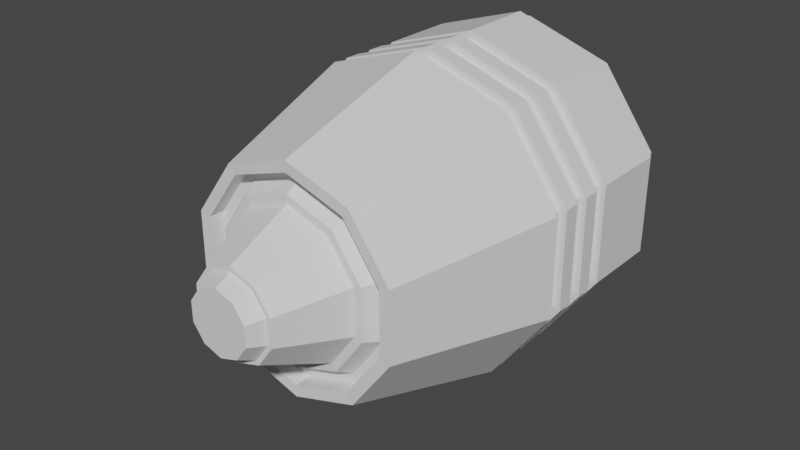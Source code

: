 # Source: engine01.blend  (saved by Blender 3.6.13; exported with 4.5.12 LTS)
import bpy
from mathutils import Matrix  # noqa: F401  (used for matrix-valued properties, if any)

bpy.ops.wm.read_factory_settings(use_empty=True)
scene = bpy.context.scene
scene.name = 'Scene'

# ---- collections
col_collection = bpy.data.collections.new('Collection'); scene.collection.children.link(col_collection)

# ---- materials (node trees are filled in below, after node groups)
mat_material_001 = bpy.data.materials.new('Material.001')
mat_material_001.use_transparent_shadow = False
mat_material_002 = bpy.data.materials.new('Material.002')
mat_material_002.use_transparent_shadow = False
mat_material_003 = bpy.data.materials.new('Material.003')
mat_material_003.use_transparent_shadow = False
mat_material_004 = bpy.data.materials.new('Material.004')
mat_material_004.use_transparent_shadow = False

# ---- material node trees
mat_material_001.use_nodes = True; mat_material_001.node_tree.nodes.clear()
_N = mat_material_001.node_tree.nodes; _L = mat_material_001.node_tree.links
n0 = _N.new('ShaderNodeBsdfPrincipled'); n0.name = 'Principled BSDF'; n0.location = (10, 300)
n0.distribution = 'GGX'
n0.subsurface_method = 'RANDOM_WALK_SKIN'
n0.inputs[3].default_value = 1.45
n0.inputs[27].default_value = (0.0, 0.0, 0.0, 1.0)
n0.inputs[28].default_value = 1.0
n1 = _N.new('ShaderNodeOutputMaterial'); n1.name = 'Material Output'; n1.location = (300, 300)
_L.new(n0.outputs[0], n1.inputs[0])
n1.is_active_output = True
mat_material_002.use_nodes = True; mat_material_002.node_tree.nodes.clear()
_N = mat_material_002.node_tree.nodes; _L = mat_material_002.node_tree.links
n0 = _N.new('ShaderNodeBsdfPrincipled'); n0.name = 'Principled BSDF'; n0.location = (10, 300)
n0.distribution = 'GGX'
n0.subsurface_method = 'RANDOM_WALK_SKIN'
n0.inputs[3].default_value = 1.45
n0.inputs[27].default_value = (0.0, 0.0, 0.0, 1.0)
n0.inputs[28].default_value = 1.0
n1 = _N.new('ShaderNodeOutputMaterial'); n1.name = 'Material Output'; n1.location = (300, 300)
_L.new(n0.outputs[0], n1.inputs[0])
n1.is_active_output = True
mat_material_003.use_nodes = True; mat_material_003.node_tree.nodes.clear()
_N = mat_material_003.node_tree.nodes; _L = mat_material_003.node_tree.links
n0 = _N.new('ShaderNodeBsdfPrincipled'); n0.name = 'Principled BSDF'; n0.location = (10, 300)
n0.distribution = 'GGX'
n0.subsurface_method = 'RANDOM_WALK_SKIN'
n0.inputs[3].default_value = 1.45
n0.inputs[27].default_value = (0.0, 0.0, 0.0, 1.0)
n0.inputs[28].default_value = 1.0
n1 = _N.new('ShaderNodeOutputMaterial'); n1.name = 'Material Output'; n1.location = (300, 300)
_L.new(n0.outputs[0], n1.inputs[0])
n1.is_active_output = True
mat_material_004.use_nodes = True; mat_material_004.node_tree.nodes.clear()
_N = mat_material_004.node_tree.nodes; _L = mat_material_004.node_tree.links
n0 = _N.new('ShaderNodeBsdfPrincipled'); n0.name = 'Principled BSDF'; n0.location = (10, 300)
n0.distribution = 'GGX'
n0.subsurface_method = 'RANDOM_WALK_SKIN'
n0.inputs[3].default_value = 1.45
n0.inputs[27].default_value = (0.0, 0.0, 0.0, 1.0)
n0.inputs[28].default_value = 1.0
n1 = _N.new('ShaderNodeOutputMaterial'); n1.name = 'Material Output'; n1.location = (300, 300)
_L.new(n0.outputs[0], n1.inputs[0])
n1.is_active_output = True

# ---- world
world_world = bpy.data.worlds.new('World'); scene.world = world_world
world_world.use_nodes = True; world_world.node_tree.nodes.clear()
_N = world_world.node_tree.nodes; _L = world_world.node_tree.links
n0 = _N.new('ShaderNodeOutputWorld'); n0.name = 'World Output'; n0.location = (300, 300)
n1 = _N.new('ShaderNodeBackground'); n1.name = 'Background'; n1.location = (10, 300)
n1.inputs[0].default_value = (0.05088, 0.05088, 0.05088, 1.0)
_L.new(n1.outputs[0], n0.inputs[0])
n0.is_active_output = True
world_world.color = (0.05088, 0.05088, 0.05088)
world_world.use_sun_shadow = False
world_world.sun_shadow_jitter_overblur = 0.0

# ---- meshes
me_icosphere_001 = bpy.data.meshes.new('Icosphere.001')
me_icosphere_001.from_pydata([(0.6657, -1.5, -0.2163), (0.6657, -1.5, 0.2163), (3.576e-09, -1.5, -0.7), (0.4114, -1.5, -0.5663), (-0.6657, -1.5, -0.2163), (-0.4114, -1.5, -0.5663), (-0.4114, -1.5, 0.5663), (-0.6657, -1.5, 0.2163), (0.4114, -1.5, 0.5663), (3.576e-09, -1.5, 0.7), (0.9511, -0.5, -0.309), (0.9511, -0.5, 0.309), (8.882e-16, -0.5, -1.0), (0.5878, -0.5, -0.809), (-0.9511, -0.5, -0.309), (-0.5878, -0.5, -0.809), (-0.5878, -0.5, 0.809), (-0.9511, -0.5, 0.309), (0.5878, -0.5, 0.809), (8.882e-16, -0.5, 1.0), (0.9035, -0.5, -0.2936), (0.9035, -0.5, 0.2936), (5.96e-10, -0.5, -0.95), (0.5584, -0.5, -0.7686), (-0.9035, -0.5, -0.2936), (-0.5584, -0.5, -0.7686), (-0.5584, -0.5, 0.7686), (-0.9035, -0.5, 0.2936), (0.5584, -0.5, 0.7686), (5.96e-10, -0.5, 0.95), (0.9035, -0.4, -0.2936), (0.9035, -0.4, 0.2936), (5.96e-10, -0.4, -0.95), (0.5584, -0.4, -0.7686), (-0.9035, -0.4, -0.2936), (-0.5584, -0.4, -0.7686), (-0.5584, -0.4, 0.7686), (-0.9035, -0.4, 0.2936), (0.5584, -0.4, 0.7686), (5.96e-10, -0.4, 0.95), (0.9487, -0.4, -0.3082), (0.9487, -0.4, 0.3082), (3.248e-10, -0.4, -0.9975), (0.5863, -0.4, -0.807), (-0.9487, -0.4, -0.3082), (-0.5863, -0.4, -0.807), (-0.5863, -0.4, 0.807), (-0.9487, -0.4, 0.3082), (0.5863, -0.4, 0.807), (3.248e-10, -0.4, 0.9975), (0.9487, -0.3, -0.3082), (0.9487, -0.3, 0.3082), (3.248e-10, -0.3, -0.9975), (0.5863, -0.3, -0.807), (-0.9487, -0.3, -0.3082), (-0.5863, -0.3, -0.807), (-0.5863, -0.3, 0.807), (-0.9487, -0.3, 0.3082), (0.5863, -0.3, 0.807), (3.248e-10, -0.3, 0.9975), (0.9012, -0.3, -0.2928), (0.9012, -0.3, 0.2928), (6.083e-10, -0.3, -0.9476), (0.557, -0.3, -0.7666), (-0.9012, -0.3, -0.2928), (-0.557, -0.3, -0.7666), (-0.557, -0.3, 0.7666), (-0.9012, -0.3, 0.2928), (0.557, -0.3, 0.7666), (6.083e-10, -0.3, 0.9476), (0.9012, -0.2, -0.2928), (0.9012, -0.2, 0.2928), (6.083e-10, -0.2, -0.9476), (0.557, -0.2, -0.7666), (-0.9012, -0.2, -0.2928), (-0.557, -0.2, -0.7666), (-0.557, -0.2, 0.7666), (-0.9012, -0.2, 0.2928), (0.557, -0.2, 0.7666), (6.083e-10, -0.2, 0.9476), (0.9463, -0.2, -0.3075), (0.9463, -0.2, 0.3075), (6.356e-10, -0.2, -0.995), (0.5849, -0.2, -0.805), (-0.9463, -0.2, -0.3075), (-0.5849, -0.2, -0.805), (-0.5849, -0.2, 0.805), (-0.9463, -0.2, 0.3075), (0.5849, -0.2, 0.805), (6.356e-10, -0.2, 0.995), (0.9463, -0.1, -0.3075), (0.9463, -0.1, 0.3075), (6.356e-10, -0.1, -0.995), (0.5849, -0.1, -0.805), (-0.9463, -0.1, -0.3075), (-0.5849, -0.1, -0.805), (-0.5849, -0.1, 0.805), (-0.9463, -0.1, 0.3075), (0.5849, -0.1, 0.805), (6.356e-10, -0.1, 0.995), (0.899, -0.1, -0.2921), (0.899, -0.1, 0.2921), (1.203e-09, -0.1, -0.9453), (0.5556, -0.1, -0.7647), (-0.899, -0.1, -0.2921), (-0.5556, -0.1, -0.7647), (-0.5556, -0.1, 0.7647), (-0.899, -0.1, 0.2921), (0.5556, -0.1, 0.7647), (1.203e-09, -0.1, 0.9453), (0.899, 2.384e-07, -0.2921), (0.899, 2.384e-07, 0.2921), (1.203e-09, 2.384e-07, -0.9453), (0.5556, 2.384e-07, -0.7647), (-0.899, 2.384e-07, -0.2921), (-0.5556, 2.384e-07, -0.7647), (-0.5556, 2.384e-07, 0.7647), (-0.899, 2.384e-07, 0.2921), (0.5556, 2.384e-07, 0.7647), (1.203e-09, 2.384e-07, 0.9453), (0.9439, 2.384e-07, -0.3067), (0.9439, 2.384e-07, 0.3067), (9.592e-10, 2.384e-07, -0.9925), (0.5834, 2.384e-07, -0.803), (-0.9439, 2.384e-07, -0.3067), (-0.5834, 2.384e-07, -0.803), (-0.5834, 2.384e-07, 0.803), (-0.9439, 2.384e-07, 0.3067), (0.5834, 2.384e-07, 0.803), (9.592e-10, 2.384e-07, 0.9925), (0.9439, 0.5, -0.3067), (0.9439, 0.5, 0.3067), (9.592e-10, 0.5, -0.9925), (0.5834, 0.5, -0.803), (-0.9439, 0.5, -0.3067), (-0.5834, 0.5, -0.803), (-0.5834, 0.5, 0.803), (-0.9439, 0.5, 0.3067), (0.5834, 0.5, 0.803), (9.592e-10, 0.5, 0.9925), (0.8967, 0.5, -0.2914), (0.8967, 0.5, 0.2914), (1.214e-09, 0.5, -0.9429), (0.5542, 0.5, -0.7628), (-0.8967, 0.5, -0.2914), (-0.5542, 0.5, -0.7628), (-0.5542, 0.5, 0.7628), (-0.8967, 0.5, 0.2914), (0.5542, 0.5, 0.7628), (1.214e-09, 0.5, 0.9429), (0.8967, 0.6, -0.2914), (0.8967, 0.6, 0.2914), (1.214e-09, 0.6, -0.9429), (0.5542, 0.6, -0.7628), (-0.8967, 0.6, -0.2914), (-0.5542, 0.6, -0.7628), (-0.5542, 0.6, 0.7628), (-0.8967, 0.6, 0.2914), (0.5542, 0.6, 0.7628), (1.214e-09, 0.6, 0.9429), (0.8071, 0.7, -0.2622), (0.8071, 0.7, 0.2622), (-8.732e-11, 0.7, -0.8486), (0.4988, 0.7, -0.6865), (-0.8071, 0.7, -0.2622), (-0.4988, 0.7, -0.6865), (-0.4988, 0.7, 0.6865), (-0.8071, 0.7, 0.2622), (0.4988, 0.7, 0.6865), (-8.732e-11, 0.7, 0.8486), (0.728, 0.6974, -0.236), (0.728, 0.6974, 0.236), (0.001614, 0.6974, -0.7637), (0.4505, 0.6974, -0.6178), (-0.7247, 0.6974, -0.236), (-0.4473, 0.6974, -0.6178), (-0.4473, 0.6974, 0.6179), (-0.7247, 0.6974, 0.236), (0.4505, 0.6974, 0.6179), (0.001614, 0.6974, 0.7638), (0.6553, 0.5974, -0.2124), (0.6553, 0.5974, 0.2124), (0.001614, 0.5974, -0.6873), (0.4056, 0.5974, -0.5561), (-0.6521, 0.5974, -0.2124), (-0.4024, 0.5974, -0.5561), (-0.4024, 0.5974, 0.5561), (-0.6521, 0.5974, 0.2124), (0.4056, 0.5974, 0.5561), (0.001614, 0.5974, 0.6874), (0.59, 0.5974, -0.1911), (0.59, 0.5974, 0.1912), (0.001614, 0.5974, -0.6186), (0.3652, 0.5974, -0.5004), (-0.5867, 0.5974, -0.1911), (-0.362, 0.5974, -0.5004), (-0.362, 0.5974, 0.5005), (-0.5867, 0.5974, 0.1912), (0.3652, 0.5974, 0.5005), (0.001614, 0.5974, 0.6187), (0.5954, -1.495, -0.1946), (0.5954, -1.495, 0.1947), (-0.003748, -1.495, -0.6299), (0.3666, -1.495, -0.5096), (-0.6029, -1.495, -0.1946), (-0.3741, -1.495, -0.5096), (-0.3741, -1.495, 0.5098), (-0.6029, -1.495, 0.1947), (0.3666, -1.495, 0.5098), (-0.003748, -1.495, 0.6301), (0.5954, -1.395, -0.1946), (0.5954, -1.395, 0.1947), (-0.003748, -1.395, -0.6299), (0.3666, -1.395, -0.5096), (-0.6029, -1.395, -0.1946), (-0.3741, -1.395, -0.5096), (-0.3741, -1.395, 0.5098), (-0.6029, -1.395, 0.1947), (0.3666, -1.395, 0.5098), (-0.003748, -1.395, 0.6301), (0.5355, -1.395, -0.1751), (0.5355, -1.395, 0.1753), (-0.003748, -1.395, -0.5669), (0.3295, -1.395, -0.4586), (-0.543, -1.395, -0.1751), (-0.337, -1.395, -0.4586), (-0.337, -1.395, 0.4588), (-0.543, -1.395, 0.1753), (0.3295, -1.395, 0.4588), (-0.003748, -1.395, 0.5671), (0.4816, -1.495, -0.1576), (0.4816, -1.495, 0.1578), (-0.003748, -1.495, -0.5102), (0.2962, -1.495, -0.4128), (-0.4891, -1.495, -0.1576), (-0.3037, -1.495, -0.4128), (-0.3037, -1.495, 0.4129), (-0.4891, -1.495, 0.1578), (0.2962, -1.495, 0.4129), (-0.003748, -1.495, 0.5104), (0.433, -1.495, -0.1419), (0.433, -1.495, 0.142), (-0.003748, -1.495, -0.4592), (0.2662, -1.495, -0.3715), (-0.4405, -1.495, -0.1419), (-0.2737, -1.495, -0.3715), (-0.2737, -1.495, 0.3716), (-0.4405, -1.495, 0.142), (0.2662, -1.495, 0.3716), (-0.003748, -1.495, 0.4593), (0.2583, -1.895, -0.08508), (0.2583, -1.895, 0.08522), (-0.003748, -1.895, -0.2755), (0.1582, -1.895, -0.2229), (-0.2658, -1.895, -0.08508), (-0.1657, -1.895, -0.2229), (-0.1657, -1.895, 0.223), (-0.2658, -1.895, 0.08522), (0.1582, -1.895, 0.223), (-0.003748, -1.895, 0.2756), (0.2305, -1.893, -0.07839), (0.2305, -1.893, 0.07488), (-0.005363, -1.893, -0.2498), (0.1404, -1.893, -0.2024), (-0.2412, -1.893, -0.07839), (-0.1511, -1.893, -0.2024), (-0.1511, -1.893, 0.1989), (-0.2412, -1.893, 0.07488), (0.1404, -1.893, 0.1989), (-0.005363, -1.893, 0.2463), (0.1833, -1.993, -0.06307), (0.1833, -1.993, 0.05955), (-0.005363, -1.993, -0.2002), (0.1113, -1.993, -0.1623), (-0.1941, -1.993, -0.06307), (-0.122, -1.993, -0.1623), (-0.122, -1.993, 0.1588), (-0.1941, -1.993, 0.05955), (0.1113, -1.993, 0.1588), (-0.005363, -1.993, 0.1966), (0.5311, 0.6474, -0.172), (0.5311, 0.6474, 0.1721), (0.001614, 0.6474, -0.5567), (0.3289, 0.6474, -0.4504), (-0.5279, 0.6474, -0.172), (-0.3256, 0.6474, -0.4504), (-0.3256, 0.6474, 0.4505), (-0.5279, 0.6474, 0.1721), (0.3289, 0.6474, 0.4505), (0.001614, 0.6474, 0.5568), (0.4252, 0.6474, -0.1376), (0.4252, 0.6474, 0.1377), (0.001614, 0.6474, -0.4454), (0.2634, 0.6474, -0.3603), (-0.422, 0.6474, -0.1376), (-0.2602, 0.6474, -0.3603), (-0.2602, 0.6474, 0.3604), (-0.422, 0.6474, 0.1377), (0.2634, 0.6474, 0.3604), (0.001614, 0.6474, 0.4455), (0.3405, 0.7474, -0.1101), (0.3405, 0.7474, 0.1101), (0.001614, 0.7474, -0.3563), (0.2111, 0.7474, -0.2882), (-0.3373, 0.7474, -0.1101), (-0.2078, 0.7474, -0.2882), (-0.2078, 0.7474, 0.2883), (-0.3373, 0.7474, 0.1101), (0.2111, 0.7474, 0.2883), (0.001614, 0.7474, 0.3564)], [], [(0, 10, 11, 1), (6, 16, 17, 7), (5, 15, 12, 2), (1, 11, 18, 8), (4, 14, 15, 5), (3, 13, 10, 0), (9, 19, 16, 6), (2, 12, 13, 3), (8, 18, 19, 9), (7, 17, 14, 4), (18, 28, 29, 19), (17, 27, 24, 14), (10, 20, 21, 11), (16, 26, 27, 17), (15, 25, 22, 12), (11, 21, 28, 18), (14, 24, 25, 15), (13, 23, 20, 10), (19, 29, 26, 16), (12, 22, 23, 13), (27, 37, 34, 24), (20, 30, 31, 21), (26, 36, 37, 27), (25, 35, 32, 22), (21, 31, 38, 28), (24, 34, 35, 25), (23, 33, 30, 20), (29, 39, 36, 26), (22, 32, 33, 23), (28, 38, 39, 29), (36, 46, 47, 37), (35, 45, 42, 32), (31, 41, 48, 38), (34, 44, 45, 35), (33, 43, 40, 30), (39, 49, 46, 36), (32, 42, 43, 33), (38, 48, 49, 39), (37, 47, 44, 34), (30, 40, 41, 31), (45, 55, 52, 42), (41, 51, 58, 48), (44, 54, 55, 45), (43, 53, 50, 40), (49, 59, 56, 46), (42, 52, 53, 43), (48, 58, 59, 49), (47, 57, 54, 44), (40, 50, 51, 41), (46, 56, 57, 47), (59, 69, 66, 56), (52, 62, 63, 53), (58, 68, 69, 59), (57, 67, 64, 54), (50, 60, 61, 51), (56, 66, 67, 57), (55, 65, 62, 52), (51, 61, 68, 58), (54, 64, 65, 55), (53, 63, 60, 50), (62, 72, 73, 63), (68, 78, 79, 69), (67, 77, 74, 64), (60, 70, 71, 61), (66, 76, 77, 67), (65, 75, 72, 62), (61, 71, 78, 68), (64, 74, 75, 65), (63, 73, 70, 60), (69, 79, 76, 66), (78, 88, 89, 79), (77, 87, 84, 74), (70, 80, 81, 71), (76, 86, 87, 77), (75, 85, 82, 72), (71, 81, 88, 78), (74, 84, 85, 75), (73, 83, 80, 70), (79, 89, 86, 76), (72, 82, 83, 73), (87, 97, 94, 84), (80, 90, 91, 81), (86, 96, 97, 87), (85, 95, 92, 82), (81, 91, 98, 88), (84, 94, 95, 85), (83, 93, 90, 80), (89, 99, 96, 86), (82, 92, 93, 83), (88, 98, 99, 89), (99, 109, 106, 96), (92, 102, 103, 93), (98, 108, 109, 99), (97, 107, 104, 94), (90, 100, 101, 91), (96, 106, 107, 97), (95, 105, 102, 92), (91, 101, 108, 98), (94, 104, 105, 95), (93, 103, 100, 90), (108, 118, 119, 109), (107, 117, 114, 104), (100, 110, 111, 101), (106, 116, 117, 107), (105, 115, 112, 102), (101, 111, 118, 108), (104, 114, 115, 105), (103, 113, 110, 100), (109, 119, 116, 106), (102, 112, 113, 103), (117, 127, 124, 114), (110, 120, 121, 111), (116, 126, 127, 117), (115, 125, 122, 112), (111, 121, 128, 118), (114, 124, 125, 115), (113, 123, 120, 110), (119, 129, 126, 116), (112, 122, 123, 113), (118, 128, 129, 119), (120, 130, 131, 121), (126, 136, 137, 127), (125, 135, 132, 122), (121, 131, 138, 128), (124, 134, 135, 125), (123, 133, 130, 120), (129, 139, 136, 126), (122, 132, 133, 123), (128, 138, 139, 129), (127, 137, 134, 124), (136, 146, 147, 137), (135, 145, 142, 132), (131, 141, 148, 138), (134, 144, 145, 135), (133, 143, 140, 130), (139, 149, 146, 136), (132, 142, 143, 133), (138, 148, 149, 139), (137, 147, 144, 134), (130, 140, 141, 131), (145, 155, 152, 142), (141, 151, 158, 148), (144, 154, 155, 145), (143, 153, 150, 140), (149, 159, 156, 146), (142, 152, 153, 143), (148, 158, 159, 149), (147, 157, 154, 144), (140, 150, 151, 141), (146, 156, 157, 147), (151, 161, 168, 158), (154, 164, 165, 155), (153, 163, 160, 150), (159, 169, 166, 156), (152, 162, 163, 153), (158, 168, 169, 159), (157, 167, 164, 154), (150, 160, 161, 151), (156, 166, 167, 157), (155, 165, 162, 152), (166, 176, 177, 167), (165, 175, 172, 162), (161, 171, 178, 168), (164, 174, 175, 165), (163, 173, 170, 160), (169, 179, 176, 166), (162, 172, 173, 163), (168, 178, 179, 169), (167, 177, 174, 164), (160, 170, 171, 161), (175, 185, 182, 172), (171, 181, 188, 178), (174, 184, 185, 175), (173, 183, 180, 170), (179, 189, 186, 176), (172, 182, 183, 173), (178, 188, 189, 179), (177, 187, 184, 174), (170, 180, 181, 171), (176, 186, 187, 177), (181, 191, 198, 188), (184, 194, 195, 185), (183, 193, 190, 180), (189, 199, 196, 186), (182, 192, 193, 183), (188, 198, 199, 189), (187, 197, 194, 184), (180, 190, 191, 181), (186, 196, 197, 187), (185, 195, 192, 182), (1, 201, 200, 0), (7, 207, 206, 6), (2, 202, 205, 5), (8, 208, 201, 1), (5, 205, 204, 4), (0, 200, 203, 3), (6, 206, 209, 9), (3, 203, 202, 2), (9, 209, 208, 8), (4, 204, 207, 7), (208, 218, 211, 201), (205, 215, 214, 204), (200, 210, 213, 203), (206, 216, 219, 209), (203, 213, 212, 202), (209, 219, 218, 208), (204, 214, 217, 207), (201, 211, 210, 200), (207, 217, 216, 206), (202, 212, 215, 205), (215, 225, 224, 214), (210, 220, 223, 213), (216, 226, 229, 219), (213, 223, 222, 212), (219, 229, 228, 218), (214, 224, 227, 217), (211, 221, 220, 210), (217, 227, 226, 216), (212, 222, 225, 215), (218, 228, 221, 211), (220, 230, 233, 223), (226, 236, 239, 229), (223, 233, 232, 222), (229, 239, 238, 228), (224, 234, 237, 227), (221, 231, 230, 220), (227, 237, 236, 226), (222, 232, 235, 225), (228, 238, 231, 221), (225, 235, 234, 224), (236, 246, 249, 239), (233, 243, 242, 232), (239, 249, 248, 238), (234, 244, 247, 237), (231, 241, 240, 230), (237, 247, 246, 236), (232, 242, 245, 235), (238, 248, 241, 231), (235, 245, 244, 234), (230, 240, 243, 233), (249, 259, 258, 248), (244, 254, 257, 247), (241, 251, 250, 240), (247, 257, 256, 246), (242, 252, 255, 245), (248, 258, 251, 241), (245, 255, 254, 244), (240, 250, 253, 243), (246, 256, 259, 249), (243, 253, 252, 242), (254, 264, 267, 257), (251, 261, 260, 250), (257, 267, 266, 256), (252, 262, 265, 255), (258, 268, 261, 251), (255, 265, 264, 254), (250, 260, 263, 253), (256, 266, 269, 259), (253, 263, 262, 252), (259, 269, 268, 258), (261, 271, 270, 260), (267, 277, 276, 266), (262, 272, 275, 265), (268, 278, 271, 261), (265, 275, 274, 264), (260, 270, 273, 263), (266, 276, 279, 269), (263, 273, 272, 262), (269, 279, 278, 268), (264, 274, 277, 267), (271, 278, 279, 276, 277, 274, 275, 272, 273, 270), (191, 281, 288, 198), (194, 284, 285, 195), (193, 283, 280, 190), (199, 289, 286, 196), (192, 282, 283, 193), (198, 288, 289, 199), (197, 287, 284, 194), (190, 280, 281, 191), (196, 286, 287, 197), (195, 285, 282, 192), (281, 291, 298, 288), (284, 294, 295, 285), (283, 293, 290, 280), (289, 299, 296, 286), (282, 292, 293, 283), (288, 298, 299, 289), (287, 297, 294, 284), (280, 290, 291, 281), (286, 296, 297, 287), (285, 295, 292, 282), (293, 303, 300, 290), (299, 309, 306, 296), (292, 302, 303, 293), (298, 308, 309, 299), (297, 307, 304, 294), (290, 300, 301, 291), (296, 306, 307, 297), (295, 305, 302, 292), (291, 301, 308, 298), (294, 304, 305, 295), (301, 300, 303, 302, 305, 304, 307, 306, 309, 308)])
me_icosphere_001.polygons.foreach_set('material_index', [0, 0, 0, 0, 0, 0, 0, 0, 0, 0, 0, 0, 0, 0, 0, 0, 0, 0, 0, 0, 2, 2, 2, 2, 2, 2, 2, 2, 2, 2, 0, 0, 0, 0, 0, 0, 0, 0, 0, 0, 0, 0, 0, 0, 0, 0, 0, 0, 0, 0, 0, 0, 0, 0, 0, 0, 0, 0, 0, 0, 2, 2, 2, 2, 2, 2, 2, 2, 2, 2, 0, 0, 0, 0, 0, 0, 0, 0, 0, 0, 0, 0, 0, 0, 0, 0, 0, 0, 0, 0, 0, 0, 0, 0, 0, 0, 0, 0, 0, 0, 2, 2, 2, 2, 2, 2, 2, 2, 2, 2, 0, 0, 0, 0, 0, 0, 0, 0, 0, 0, 0, 0, 0, 0, 0, 0, 0, 0, 0, 0, 0, 0, 0, 0, 0, 0, 0, 0, 0, 0, 0, 0, 0, 0, 0, 0, 0, 0, 0, 0, 0, 0, 0, 0, 0, 0, 0, 0, 0, 0, 0, 0, 0, 0, 0, 0, 0, 0, 0, 0, 0, 0, 0, 0, 0, 0, 0, 0, 0, 0, 3, 3, 3, 3, 3, 3, 3, 3, 3, 3, 0, 0, 0, 0, 0, 0, 0, 0, 0, 0, 0, 0, 0, 0, 0, 0, 0, 0, 0, 0, 1, 1, 1, 1, 1, 1, 1, 1, 1, 1, 0, 0, 0, 0, 0, 0, 0, 0, 0, 0, 1, 1, 1, 1, 1, 1, 1, 1, 1, 1, 0, 0, 0, 0, 0, 0, 0, 0, 0, 0, 1, 1, 1, 1, 1, 1, 1, 1, 1, 1, 0, 0, 0, 0, 0, 0, 0, 0, 0, 0, 1, 0, 0, 0, 0, 0, 0, 0, 0, 0, 0, 0, 0, 0, 0, 0, 0, 0, 0, 0, 0, 0, 0, 0, 0, 0, 0, 0, 0, 0, 0, 3])
_uv = me_icosphere_001.uv_layers.new(name='UVMap')
_uv.uv.foreach_set('vector', [0.5138, 0.876, 0.6527, 0.8696, 0.6491, 0.802, 0.5113, 0.8287, 0.7942, 0.8205, 0.6564, 0.802, 0.6527, 0.8851, 0.7916, 0.8787, 0.1385, 0.6167, -1.508e-08, 0.6042, 9.977e-09, 0.6874, 0.1385, 0.6749, 0.7653, 0.4529, 0.9019, 0.4855, 0.9084, 0.4182, 0.7699, 0.4058, 0.1431, 0.5696, 0.006546, 0.5369, -1.508e-08, 0.6042, 0.1385, 0.6167, 0.5113, 0.9342, 0.6491, 0.9526, 0.6527, 0.8696, 0.5138, 0.876, 0.7699, 0.3476, 0.9084, 0.3351, 0.9019, 0.2678, 0.7653, 0.3005, 0.1385, 0.6749, 9.977e-09, 0.6874, 0.006546, 0.7547, 0.1431, 0.722, 0.7699, 0.4058, 0.9084, 0.4182, 0.9084, 0.3351, 0.7699, 0.3476, 0.7916, 0.8787, 0.6527, 0.8851, 0.6564, 0.9526, 0.7942, 0.9259, 8.143e-09, 0.09299, 0.006399, 0.09506, 0.05284, 0.03114, 0.04889, 0.0257, 0.2071, 0.0257, 0.2031, 0.03114, 0.2496, 0.09506, 0.256, 0.09299, 0.04888, 0.2434, 0.05284, 0.238, 0.006399, 0.1741, -1.689e-09, 0.1762, 0.128, -8.968e-09, 0.128, 0.006728, 0.2031, 0.03114, 0.2071, 0.0257, 0.256, 0.1762, 0.2496, 0.1741, 0.2031, 0.238, 0.2071, 0.2434, -1.689e-09, 0.1762, 0.006399, 0.1741, 0.006399, 0.09506, 8.143e-09, 0.09299, 0.256, 0.09299, 0.2496, 0.09506, 0.2496, 0.1741, 0.256, 0.1762, 0.128, 0.2691, 0.128, 0.2624, 0.05284, 0.238, 0.04888, 0.2434, 0.04889, 0.0257, 0.05284, 0.03114, 0.128, 0.006728, 0.128, -8.968e-09, 0.2071, 0.2434, 0.2031, 0.238, 0.128, 0.2624, 0.128, 0.2691, 0.81, 0.7158, 0.7967, 0.7153, 0.8001, 0.7794, 0.8134, 0.78, 0.8169, 0.7005, 0.8302, 0.701, 0.8268, 0.6369, 0.8134, 0.6363, 0.8134, 0.6369, 0.8001, 0.6363, 0.7967, 0.7153, 0.81, 0.7158, 0.9121, 0.06392, 0.8987, 0.06392, 0.8987, 0.1429, 0.9121, 0.1429, 0.2361, 0.7438, 0.2495, 0.7438, 0.2557, 0.6799, 0.2423, 0.6799, 0.9183, 3.884e-08, 0.9049, 3.736e-08, 0.8987, 0.06392, 0.9121, 0.06392, 0.8134, 0.7794, 0.8268, 0.78, 0.8302, 0.701, 0.8169, 0.7005, 0.2423, 0.6009, 0.2557, 0.6009, 0.2495, 0.5369, 0.2361, 0.5369, 0.9121, 0.1429, 0.8987, 0.1429, 0.9049, 0.2069, 0.9183, 0.2069, 0.2423, 0.6799, 0.2557, 0.6799, 0.2557, 0.6009, 0.2423, 0.6009, 0.3836, 0.2749, 0.3836, 0.2685, 0.3047, 0.2941, 0.3085, 0.2993, 0.262, 0.4422, 0.256, 0.4442, 0.3047, 0.5113, 0.3085, 0.5061, 0.5052, 0.4422, 0.5113, 0.4442, 0.5113, 0.3612, 0.5052, 0.3632, 0.262, 0.3632, 0.256, 0.3612, 0.256, 0.4442, 0.262, 0.4422, 0.3836, 0.5305, 0.3836, 0.5369, 0.4625, 0.5113, 0.4588, 0.5061, 0.4588, 0.2993, 0.4625, 0.2941, 0.3836, 0.2685, 0.3836, 0.2749, 0.3085, 0.5061, 0.3047, 0.5113, 0.3836, 0.5369, 0.3836, 0.5305, 0.5052, 0.3632, 0.5113, 0.3612, 0.4625, 0.2941, 0.4588, 0.2993, 0.3085, 0.2993, 0.3047, 0.2941, 0.256, 0.3612, 0.262, 0.3632, 0.4588, 0.5061, 0.4625, 0.5113, 0.5113, 0.4442, 0.5052, 0.4422, 0.2296, 0.6041, 0.2163, 0.6041, 0.2163, 0.687, 0.2296, 0.687, 0.8392, 0.2172, 0.8525, 0.2172, 0.859, 0.1501, 0.8457, 0.1501, 0.2361, 0.5369, 0.2228, 0.5369, 0.2163, 0.6041, 0.2296, 0.6041, 0.8134, 0.6358, 0.8268, 0.6363, 0.8304, 0.5535, 0.817, 0.5529, 0.8457, 0.06712, 0.859, 0.06712, 0.8525, -1.894e-08, 0.8392, -1.827e-08, 0.2296, 0.687, 0.2163, 0.687, 0.2228, 0.7541, 0.2361, 0.7541, 0.8457, 0.1501, 0.859, 0.1501, 0.859, 0.06712, 0.8457, 0.06712, 0.8098, 0.569, 0.7965, 0.5684, 0.8001, 0.6358, 0.8134, 0.6363, 0.817, 0.5529, 0.8304, 0.5535, 0.8268, 0.4861, 0.8134, 0.4855, 0.8134, 0.4861, 0.8001, 0.4855, 0.7965, 0.5684, 0.8098, 0.569, 0.4625, 0.02564, 0.4586, 0.03107, 0.5049, 0.09483, 0.5113, 0.09275, 0.3047, 0.2428, 0.3087, 0.2374, 0.2624, 0.1736, 0.256, 0.1757, 0.3836, 1.352e-08, 0.3836, 0.006712, 0.4586, 0.03107, 0.4625, 0.02564, 0.5113, 0.1757, 0.5049, 0.1736, 0.4586, 0.2374, 0.4625, 0.2428, 0.256, 0.09275, 0.2624, 0.09483, 0.3087, 0.03107, 0.3047, 0.02564, 0.5113, 0.09275, 0.5049, 0.09483, 0.5049, 0.1736, 0.5113, 0.1757, 0.3836, 0.2685, 0.3836, 0.2618, 0.3087, 0.2374, 0.3047, 0.2428, 0.3047, 0.02564, 0.3087, 0.03107, 0.3836, 0.006712, 0.3836, 1.352e-08, 0.4625, 0.2428, 0.4586, 0.2374, 0.3836, 0.2618, 0.3836, 0.2685, 0.256, 0.1757, 0.2624, 0.1736, 0.2624, 0.09483, 0.256, 0.09275, 0.9218, 0.6167, 0.9084, 0.6167, 0.9146, 0.6805, 0.928, 0.6805, 0.9146, 0.4104, 0.928, 0.4104, 0.928, 0.3316, 0.9146, 0.3316, 0.8604, 0.7702, 0.8471, 0.7696, 0.8505, 0.8335, 0.8639, 0.8341, 0.8338, 0.7548, 0.8471, 0.7554, 0.8437, 0.6914, 0.8304, 0.6908, 0.8639, 0.6914, 0.8505, 0.6908, 0.8471, 0.7696, 0.8604, 0.7702, 0.9218, 0.5379, 0.9084, 0.5379, 0.9084, 0.6167, 0.9218, 0.6167, 0.9084, 0.4741, 0.9218, 0.4741, 0.928, 0.4104, 0.9146, 0.4104, 0.928, 0.4741, 0.9146, 0.4741, 0.9084, 0.5379, 0.9218, 0.5379, 0.8304, 0.8335, 0.8437, 0.8341, 0.8471, 0.7554, 0.8338, 0.7548, 0.9146, 0.3316, 0.928, 0.3316, 0.9218, 0.2678, 0.9084, 0.2678, 0.6386, 0.006376, 0.6386, -3.18e-08, 0.5599, 0.02557, 0.5637, 0.03073, 0.5174, 0.1733, 0.5113, 0.1753, 0.5599, 0.2422, 0.5637, 0.2371, 0.7599, 0.09449, 0.766, 0.09252, 0.7173, 0.02557, 0.7136, 0.03073, 0.5174, 0.09449, 0.5113, 0.09252, 0.5113, 0.1753, 0.5174, 0.1733, 0.6386, 0.2614, 0.6386, 0.2678, 0.7173, 0.2422, 0.7136, 0.2371, 0.7136, 0.03073, 0.7173, 0.02557, 0.6386, -3.18e-08, 0.6386, 0.006376, 0.5637, 0.2371, 0.5599, 0.2422, 0.6386, 0.2678, 0.6386, 0.2614, 0.7599, 0.1733, 0.766, 0.1753, 0.766, 0.09252, 0.7599, 0.09449, 0.5637, 0.03073, 0.5599, 0.02557, 0.5113, 0.09252, 0.5174, 0.09449, 0.7136, 0.2371, 0.7173, 0.2422, 0.766, 0.1753, 0.7599, 0.1733, 0.7929, 0.7192, 0.7796, 0.7186, 0.7832, 0.7858, 0.7965, 0.7864, 0.7832, 0.5527, 0.7965, 0.5533, 0.7929, 0.4861, 0.7796, 0.4855, 0.7965, 0.6365, 0.7832, 0.636, 0.7796, 0.7186, 0.7929, 0.7192, 0.8724, 0.06695, 0.859, 0.06695, 0.859, 0.1497, 0.8724, 0.1497, 0.8789, 0.2167, 0.8922, 0.2167, 0.8987, 0.1497, 0.8854, 0.1497, 0.8789, 9.042e-09, 0.8655, 1.059e-08, 0.859, 0.06695, 0.8724, 0.06695, 0.7796, 0.6354, 0.7929, 0.636, 0.7965, 0.5533, 0.7832, 0.5527, 0.8854, 0.06695, 0.8987, 0.06695, 0.8922, 1.405e-08, 0.8789, 1.484e-08, 0.8724, 0.1497, 0.859, 0.1497, 0.8655, 0.2167, 0.8789, 0.2167, 0.8854, 0.1497, 0.8987, 0.1497, 0.8987, 0.06695, 0.8854, 0.06695, 0.04864, 0.2947, 0.05258, 0.3001, 0.1273, 0.2758, 0.1273, 0.2691, 0.206, 0.5114, 0.2021, 0.5059, 0.1273, 0.5302, 0.1273, 0.5369, -5.671e-09, 0.3617, 0.006367, 0.3637, 0.05258, 0.3001, 0.04864, 0.2947, 0.206, 0.2947, 0.2021, 0.3001, 0.2483, 0.3637, 0.2547, 0.3617, 0.04864, 0.5114, 0.05258, 0.5059, 0.006367, 0.4423, -1.715e-08, 0.4444, 0.1273, 0.2691, 0.1273, 0.2758, 0.2021, 0.3001, 0.206, 0.2947, 0.2547, 0.4444, 0.2483, 0.4423, 0.2021, 0.5059, 0.206, 0.5114, -1.715e-08, 0.4444, 0.006367, 0.4423, 0.006367, 0.3637, -5.671e-09, 0.3617, 0.2547, 0.3617, 0.2483, 0.3637, 0.2483, 0.4423, 0.2547, 0.4444, 0.1273, 0.5369, 0.1273, 0.5302, 0.05258, 0.5059, 0.04864, 0.5114, 0.8756, 0.6278, 0.8889, 0.6278, 0.8889, 0.5491, 0.8756, 0.5491, 0.81, 0.8591, 0.7967, 0.8585, 0.8001, 0.9223, 0.8134, 0.9229, 0.8169, 0.8438, 0.8302, 0.8444, 0.8268, 0.7806, 0.8134, 0.78, 0.8134, 0.7806, 0.8001, 0.78, 0.7967, 0.8585, 0.81, 0.8591, 0.9022, 0.5491, 0.8889, 0.5491, 0.8889, 0.6278, 0.9022, 0.6278, 0.8694, 0.6914, 0.8827, 0.6914, 0.8889, 0.6278, 0.8756, 0.6278, 0.9084, 0.4855, 0.8951, 0.4855, 0.8889, 0.5491, 0.9022, 0.5491, 0.8134, 0.9223, 0.8268, 0.9229, 0.8302, 0.8444, 0.8169, 0.8438, 0.8756, 0.5491, 0.8889, 0.5491, 0.8827, 0.4855, 0.8694, 0.4855, 0.9022, 0.6278, 0.8889, 0.6278, 0.8951, 0.6914, 0.9084, 0.6914, 0.5636, 0.2984, 0.5598, 0.2933, 0.5113, 0.3601, 0.5173, 0.3621, 0.7131, 0.5043, 0.7168, 0.5094, 0.7653, 0.4426, 0.7593, 0.4407, 0.6383, 0.2742, 0.6383, 0.2678, 0.5598, 0.2933, 0.5636, 0.2984, 0.5173, 0.4407, 0.5113, 0.4426, 0.5598, 0.5094, 0.5636, 0.5043, 0.7593, 0.4407, 0.7653, 0.4426, 0.7653, 0.3601, 0.7593, 0.3621, 0.5173, 0.3621, 0.5113, 0.3601, 0.5113, 0.4426, 0.5173, 0.4407, 0.6383, 0.5286, 0.6383, 0.5349, 0.7168, 0.5094, 0.7131, 0.5043, 0.7131, 0.2984, 0.7168, 0.2933, 0.6383, 0.2678, 0.6383, 0.2742, 0.5636, 0.5043, 0.5598, 0.5094, 0.6383, 0.5349, 0.6383, 0.5286, 0.7593, 0.3621, 0.7653, 0.3601, 0.7168, 0.2933, 0.7131, 0.2984, 0.873, 0.7584, 0.9396, 0.7613, 0.936, 0.6943, 0.8694, 0.6914, 0.2494, 0.7576, 0.1828, 0.7547, 0.1792, 0.8371, 0.2458, 0.84, 0.8327, 0.06678, 0.766, 0.06678, 0.766, 0.1493, 0.8327, 0.1493, 0.1431, 0.753, 0.2098, 0.753, 0.2163, 0.6863, 0.1496, 0.6863, 0.8392, -5.953e-09, 0.7725, 5.439e-09, 0.766, 0.06678, 0.8327, 0.06678, 0.8694, 0.8408, 0.936, 0.8437, 0.9396, 0.7613, 0.873, 0.7584, 0.1496, 0.6037, 0.2163, 0.6037, 0.2098, 0.5369, 0.1431, 0.5369, 0.8327, 0.1493, 0.766, 0.1493, 0.7725, 0.2161, 0.8392, 0.2161, 0.1496, 0.6863, 0.2163, 0.6863, 0.2163, 0.6037, 0.1496, 0.6037, 0.2458, 0.84, 0.1792, 0.8371, 0.1828, 0.9041, 0.2494, 0.907, 0.7653, 0.6272, 0.759, 0.6293, 0.759, 0.7077, 0.7653, 0.7098, 0.6383, 0.802, 0.6383, 0.7954, 0.5637, 0.7711, 0.5598, 0.7765, 0.5598, 0.5604, 0.5637, 0.5658, 0.6383, 0.5416, 0.6383, 0.5349, 0.7168, 0.7765, 0.7129, 0.7711, 0.6383, 0.7954, 0.6383, 0.802, 0.5113, 0.7098, 0.5176, 0.7077, 0.5176, 0.6293, 0.5113, 0.6272, 0.7168, 0.5604, 0.7129, 0.5658, 0.759, 0.6293, 0.7653, 0.6272, 0.5598, 0.7765, 0.5637, 0.7711, 0.5176, 0.7077, 0.5113, 0.7098, 0.6383, 0.5349, 0.6383, 0.5416, 0.7129, 0.5658, 0.7168, 0.5604, 0.7653, 0.7098, 0.759, 0.7077, 0.7129, 0.7711, 0.7168, 0.7765, 0.5113, 0.6272, 0.5176, 0.6293, 0.5637, 0.5658, 0.5598, 0.5604, 0.8632, 0.549, 0.8499, 0.549, 0.8499, 0.6274, 0.8632, 0.6274, 0.8304, 0.6908, 0.8437, 0.6908, 0.8499, 0.6274, 0.8365, 0.6274, 0.8694, 0.4855, 0.856, 0.4855, 0.8499, 0.549, 0.8632, 0.549, 0.4172, 0.9327, 0.4305, 0.9333, 0.434, 0.8549, 0.4206, 0.8544, 0.8365, 0.549, 0.8499, 0.549, 0.8437, 0.4855, 0.8304, 0.4855, 0.8632, 0.6274, 0.8499, 0.6274, 0.856, 0.6908, 0.8694, 0.6908, 0.8365, 0.6274, 0.8499, 0.6274, 0.8499, 0.549, 0.8365, 0.549, 0.4473, 0.8696, 0.434, 0.869, 0.4374, 0.9327, 0.4507, 0.9333, 0.4206, 0.8544, 0.434, 0.8549, 0.4305, 0.7913, 0.4172, 0.7907, 0.4507, 0.7913, 0.4374, 0.7907, 0.434, 0.869, 0.4473, 0.8696, 0.3021, 0.5612, 0.3095, 0.5714, 0.3766, 0.5496, 0.3766, 0.5369, 0.4512, 0.7665, 0.4438, 0.7562, 0.3766, 0.778, 0.3766, 0.7907, 0.256, 0.703, 0.268, 0.6991, 0.268, 0.6285, 0.256, 0.6246, 0.4512, 0.5612, 0.4438, 0.5714, 0.4852, 0.6285, 0.4973, 0.6246, 0.3021, 0.7665, 0.3095, 0.7562, 0.268, 0.6991, 0.256, 0.703, 0.3766, 0.5369, 0.3766, 0.5496, 0.4438, 0.5714, 0.4512, 0.5612, 0.4973, 0.703, 0.4852, 0.6991, 0.4438, 0.7562, 0.4512, 0.7665, 0.256, 0.6246, 0.268, 0.6285, 0.3095, 0.5714, 0.3021, 0.5612, 0.4973, 0.6246, 0.4852, 0.6285, 0.4852, 0.6991, 0.4973, 0.703, 0.3766, 0.7907, 0.3766, 0.778, 0.3095, 0.7562, 0.3021, 0.7665, 0.4852, 0.6285, 0.4742, 0.6319, 0.4742, 0.6954, 0.4852, 0.6991, 0.3766, 0.778, 0.3765, 0.7665, 0.3161, 0.7468, 0.3095, 0.7562, 0.3095, 0.5714, 0.3161, 0.5805, 0.3765, 0.5609, 0.3766, 0.5496, 0.4438, 0.7562, 0.4369, 0.7468, 0.3765, 0.7665, 0.3766, 0.778, 0.268, 0.6991, 0.2787, 0.6954, 0.2787, 0.6319, 0.268, 0.6285, 0.4438, 0.5714, 0.4369, 0.5805, 0.4742, 0.6319, 0.4852, 0.6285, 0.3095, 0.7562, 0.3161, 0.7468, 0.2787, 0.6954, 0.268, 0.6991, 0.3766, 0.5496, 0.3765, 0.5609, 0.4369, 0.5805, 0.4438, 0.5714, 0.4852, 0.6991, 0.4742, 0.6954, 0.4369, 0.7468, 0.4438, 0.7562, 0.268, 0.6285, 0.2787, 0.6319, 0.3161, 0.5805, 0.3095, 0.5714, 0.5093, 0.664, 0.4973, 0.6671, 0.4973, 0.7243, 0.5093, 0.7275, 0.3161, 0.5805, 0.3221, 0.5889, 0.3765, 0.5712, 0.3765, 0.5609, 0.4369, 0.7468, 0.4308, 0.7385, 0.3765, 0.7562, 0.3765, 0.7665, 0.4973, 0.664, 0.5093, 0.6608, 0.5093, 0.6036, 0.4973, 0.6005, 0.4369, 0.5805, 0.4308, 0.5889, 0.4644, 0.6351, 0.4742, 0.6319, 0.3161, 0.7468, 0.3221, 0.7385, 0.2885, 0.6923, 0.2787, 0.6954, 0.7676, 0.5491, 0.7796, 0.5459, 0.7796, 0.4887, 0.7676, 0.4855, 0.4742, 0.6954, 0.4644, 0.6923, 0.4308, 0.7385, 0.4369, 0.7468, 0.2787, 0.6319, 0.2885, 0.6351, 0.3221, 0.5889, 0.3161, 0.5805, 0.5093, 0.5369, 0.4973, 0.5401, 0.4973, 0.5973, 0.5093, 0.6005, 0.3221, 0.5889, 0.3275, 0.5963, 0.3765, 0.5804, 0.3765, 0.5712, 0.4308, 0.7385, 0.4254, 0.731, 0.3765, 0.7469, 0.3765, 0.7562, 0.2885, 0.6923, 0.2973, 0.6894, 0.2973, 0.638, 0.2885, 0.6351, 0.4308, 0.5889, 0.4254, 0.5963, 0.4556, 0.638, 0.4644, 0.6351, 0.3221, 0.7385, 0.3275, 0.731, 0.2973, 0.6894, 0.2885, 0.6923, 0.3765, 0.5712, 0.3765, 0.5804, 0.4254, 0.5963, 0.4308, 0.5889, 0.4644, 0.6923, 0.4556, 0.6894, 0.4254, 0.731, 0.4308, 0.7385, 0.2885, 0.6351, 0.2973, 0.638, 0.3275, 0.5963, 0.3221, 0.5889, 0.4644, 0.6351, 0.4556, 0.638, 0.4556, 0.6894, 0.4644, 0.6923, 0.3765, 0.7562, 0.3765, 0.7469, 0.3275, 0.731, 0.3221, 0.7385, 0.145, 0.7727, 0.139, 0.7806, 0.1698, 0.823, 0.1792, 0.8198, -2.247e-08, 0.878, 0.008545, 0.8754, 0.008545, 0.823, -2.139e-08, 0.8198, 0.145, 0.9251, 0.139, 0.9177, 0.08917, 0.9339, 0.08959, 0.9431, 0.08959, 0.7547, 0.08918, 0.7644, 0.139, 0.7806, 0.145, 0.7727, 0.08959, 0.9431, 0.08917, 0.9339, 0.03934, 0.9177, 0.03422, 0.9251, 0.1792, 0.8198, 0.1698, 0.823, 0.1698, 0.8754, 0.1792, 0.878, -2.139e-08, 0.8198, 0.008545, 0.823, 0.03934, 0.7806, 0.03422, 0.7727, 0.1792, 0.878, 0.1698, 0.8754, 0.139, 0.9177, 0.145, 0.9251, 0.03422, 0.7727, 0.03934, 0.7806, 0.08918, 0.7644, 0.08959, 0.7547, 0.03422, 0.9251, 0.03934, 0.9177, 0.008545, 0.8754, -2.247e-08, 0.878, 0.4681, 0.8855, 0.4548, 0.8855, 0.4507, 0.9279, 0.464, 0.9279, 0.4681, 0.8331, 0.4815, 0.8331, 0.4856, 0.7907, 0.4723, 0.7907, 0.8616, 0.8772, 0.8482, 0.8767, 0.846, 0.929, 0.8593, 0.9296, 0.464, 0.7907, 0.4507, 0.7907, 0.4548, 0.8331, 0.4681, 0.8331, 0.4723, 0.9279, 0.4856, 0.9279, 0.4815, 0.8855, 0.4681, 0.8855, 0.4681, 0.8331, 0.4548, 0.8331, 0.4548, 0.8855, 0.4681, 0.8855, 0.8326, 0.929, 0.846, 0.9296, 0.8437, 0.8871, 0.8304, 0.8865, 0.8593, 0.8347, 0.846, 0.8341, 0.8482, 0.8767, 0.8616, 0.8772, 0.8304, 0.8865, 0.8437, 0.8871, 0.846, 0.8347, 0.8326, 0.8341, 0.4681, 0.8855, 0.4815, 0.8855, 0.4815, 0.8331, 0.4681, 0.8331, 0.3366, 0.9603, 0.3366, 0.9518, 0.2917, 0.9372, 0.2868, 0.9441, 0.4172, 0.8493, 0.4092, 0.8519, 0.4092, 0.8991, 0.4172, 0.9017, 0.256, 0.8493, 0.264, 0.8519, 0.2917, 0.8138, 0.2868, 0.8069, 0.4172, 0.9017, 0.4092, 0.8991, 0.3814, 0.9372, 0.3864, 0.9441, 0.2868, 0.8069, 0.2917, 0.8138, 0.3366, 0.7992, 0.3366, 0.7907, 0.2868, 0.9441, 0.2917, 0.9372, 0.264, 0.8991, 0.256, 0.9017, 0.3864, 0.8069, 0.3814, 0.8138, 0.4092, 0.8519, 0.4172, 0.8493, 0.256, 0.9017, 0.264, 0.8991, 0.264, 0.8519, 0.256, 0.8493, 0.3864, 0.9441, 0.3814, 0.9372, 0.3366, 0.9518, 0.3366, 0.9603, 0.3366, 0.7907, 0.3366, 0.7992, 0.3814, 0.8138, 0.3864, 0.8069, 0.9442, 0.4061, 0.9298, 0.4078, 0.928, 0.4502, 0.9422, 0.4532, 0.9322, -1.55e-08, 0.9183, 0.006173, 0.9216, 0.04051, 0.9359, 0.03815, 0.4893, 0.9142, 0.5033, 0.908, 0.4999, 0.8737, 0.4856, 0.876, 0.9359, 0.03815, 0.9216, 0.04051, 0.9216, 0.08295, 0.9359, 0.08531, 0.93, 0.5386, 0.9442, 0.533, 0.9424, 0.4986, 0.928, 0.5003, 0.9422, 0.3678, 0.928, 0.3734, 0.9298, 0.4078, 0.9442, 0.4061, 0.928, 0.5003, 0.9424, 0.4986, 0.9442, 0.4562, 0.93, 0.4532, 0.4856, 0.876, 0.4999, 0.8737, 0.4999, 0.8312, 0.4856, 0.8289, 0.9359, 0.08531, 0.9216, 0.08295, 0.9183, 0.1173, 0.9322, 0.1235, 0.4856, 0.8289, 0.4999, 0.8312, 0.5033, 0.7969, 0.4893, 0.7907, 0.8694, 0.8912, 0.8759, 0.8933, 0.8984, 0.8624, 0.8943, 0.8568, 1.0, 0.9336, 0.9935, 0.9315, 0.971, 0.9624, 0.9751, 0.9679, 0.8943, 0.8568, 0.8984, 0.8624, 0.9347, 0.8506, 0.9347, 0.8437, 0.8943, 0.9679, 0.8984, 0.9624, 0.8759, 0.9315, 0.8694, 0.9336, 0.9751, 0.8568, 0.971, 0.8624, 0.9935, 0.8933, 1.0, 0.8912, 0.8694, 0.9336, 0.8759, 0.9315, 0.8759, 0.8933, 0.8694, 0.8912, 0.9751, 0.9679, 0.971, 0.9624, 0.9347, 0.9742, 0.9347, 0.9811, 0.9347, 0.8437, 0.9347, 0.8506, 0.971, 0.8624, 0.9751, 0.8568, 0.9347, 0.9811, 0.9347, 0.9742, 0.8984, 0.9624, 0.8943, 0.9679, 1.0, 0.8912, 0.9935, 0.8933, 0.9935, 0.9315, 1.0, 0.9336, 0.9766, 0.1544, 0.9201, 0.162, 0.9201, 0.1849, 0.9766, 0.1926, 0.9296, 0.6769, 0.9857, 0.6593, 0.9847, 0.6407, 0.928, 0.6459, 0.9841, 0.5386, 0.928, 0.5561, 0.929, 0.5748, 0.9857, 0.5696, 0.928, 0.6459, 0.9847, 0.6407, 0.9857, 0.6178, 0.9296, 0.6077, 0.928, 0.3369, 0.9845, 0.3293, 0.9845, 0.3063, 0.928, 0.2987, 0.9766, 0.1926, 0.9201, 0.1849, 0.9183, 0.2035, 0.9736, 0.2235, 0.928, 0.2987, 0.9845, 0.3063, 0.9863, 0.2878, 0.931, 0.2678, 0.9857, 0.5696, 0.929, 0.5748, 0.928, 0.5976, 0.9841, 0.6077, 0.9736, 0.1235, 0.9183, 0.1435, 0.9201, 0.162, 0.9766, 0.1544, 0.931, 0.3678, 0.9863, 0.3478, 0.9845, 0.3293, 0.928, 0.3369, 0.1792, 0.9327, 0.1824, 0.9339, 0.1945, 0.9172, 0.1926, 0.9141, 0.2497, 0.9556, 0.2459, 0.9545, 0.2337, 0.9712, 0.2362, 0.9741, 0.1926, 0.9141, 0.1945, 0.9172, 0.2141, 0.9108, 0.2144, 0.907, 0.1926, 0.9741, 0.1945, 0.9712, 0.1824, 0.9545, 0.1792, 0.9556, 0.2497, 0.9327, 0.2459, 0.9339, 0.2459, 0.9545, 0.2497, 0.9556, 0.1792, 0.9556, 0.1824, 0.9545, 0.1824, 0.9339, 0.1792, 0.9327, 0.2362, 0.9741, 0.2337, 0.9712, 0.2141, 0.9776, 0.2144, 0.9812, 0.2144, 0.907, 0.2141, 0.9108, 0.2337, 0.9172, 0.2362, 0.9141, 0.2144, 0.9812, 0.2141, 0.9776, 0.1945, 0.9712, 0.1926, 0.9741, 0.2362, 0.9141, 0.2337, 0.9172, 0.2459, 0.9339, 0.2497, 0.9327, 0.7801, 0.2161, 0.766, 0.2209, 0.7667, 0.2343, 0.781, 0.2329, 0.781, 0.2367, 0.7952, 0.2353, 0.7959, 0.2188, 0.7819, 0.2161, 0.9359, 0.03731, 0.9501, 0.03525, 0.9501, 0.01875, 0.9359, 0.01669, 0.9142, 0.2442, 0.9, 0.2421, 0.8987, 0.2555, 0.9126, 0.2609, 0.9359, 0.01669, 0.9501, 0.01875, 0.9514, 0.0054, 0.9375, 1.892e-08, 0.781, 0.2329, 0.7667, 0.2343, 0.766, 0.2508, 0.7801, 0.2535, 0.9126, 0.2069, 0.8987, 0.2123, 0.9, 0.2256, 0.9142, 0.2235, 0.9375, 0.054, 0.9514, 0.0486, 0.9501, 0.03525, 0.9359, 0.03731, 0.9142, 0.2235, 0.9, 0.2256, 0.9, 0.2421, 0.9142, 0.2442, 0.7819, 0.2535, 0.7959, 0.2487, 0.7952, 0.2353, 0.781, 0.2367, 0.5015, 0.9628, 0.5015, 0.9463, 0.4918, 0.933, 0.4761, 0.9279, 0.4604, 0.933, 0.4507, 0.9463, 0.4507, 0.9628, 0.4604, 0.9762, 0.4761, 0.9813, 0.4918, 0.9762, 0.3275, 0.5963, 0.3324, 0.6031, 0.3765, 0.5888, 0.3765, 0.5804, 0.4254, 0.731, 0.4205, 0.7243, 0.3765, 0.7386, 0.3765, 0.7469, 0.2973, 0.6894, 0.3052, 0.6868, 0.3052, 0.6405, 0.2973, 0.638, 0.4254, 0.5963, 0.4205, 0.6031, 0.4477, 0.6405, 0.4556, 0.638, 0.3275, 0.731, 0.3324, 0.7243, 0.3052, 0.6868, 0.2973, 0.6894, 0.3765, 0.5804, 0.3765, 0.5888, 0.4205, 0.6031, 0.4254, 0.5963, 0.4556, 0.6894, 0.4477, 0.6868, 0.4205, 0.7243, 0.4254, 0.731, 0.2973, 0.638, 0.3052, 0.6405, 0.3324, 0.6031, 0.3275, 0.5963, 0.4556, 0.638, 0.4477, 0.6405, 0.4477, 0.6868, 0.4556, 0.6894, 0.3765, 0.7469, 0.3765, 0.7386, 0.3324, 0.7243, 0.3275, 0.731, 0.3324, 0.6031, 0.3412, 0.6152, 0.3765, 0.6037, 0.3765, 0.5888, 0.4205, 0.7243, 0.4117, 0.7122, 0.3765, 0.7236, 0.3765, 0.7386, 0.3052, 0.6868, 0.3195, 0.6822, 0.3195, 0.6452, 0.3052, 0.6405, 0.4205, 0.6031, 0.4117, 0.6152, 0.4335, 0.6452, 0.4477, 0.6405, 0.3324, 0.7243, 0.3412, 0.7122, 0.3195, 0.6822, 0.3052, 0.6868, 0.3765, 0.5888, 0.3765, 0.6037, 0.4117, 0.6152, 0.4205, 0.6031, 0.4477, 0.6868, 0.4335, 0.6822, 0.4117, 0.7122, 0.4205, 0.7243, 0.3052, 0.6405, 0.3195, 0.6452, 0.3412, 0.6152, 0.3324, 0.6031, 0.4477, 0.6405, 0.4335, 0.6452, 0.4335, 0.6822, 0.4477, 0.6868, 0.3765, 0.7386, 0.3765, 0.7236, 0.3412, 0.7122, 0.3324, 0.7243, 0.7676, 0.5861, 0.7794, 0.5824, 0.7794, 0.5528, 0.7676, 0.5491, 0.4117, 0.6152, 0.4047, 0.6249, 0.4221, 0.6489, 0.4335, 0.6452, 0.3412, 0.7122, 0.3483, 0.7025, 0.3309, 0.6785, 0.3195, 0.6822, 0.7676, 0.6231, 0.7794, 0.6194, 0.7794, 0.5898, 0.7676, 0.5861, 0.4335, 0.6822, 0.4221, 0.6785, 0.4047, 0.7025, 0.4117, 0.7122, 0.3195, 0.6452, 0.3309, 0.6489, 0.3483, 0.6249, 0.3412, 0.6152, 0.5091, 0.7275, 0.4973, 0.7312, 0.4973, 0.7608, 0.5091, 0.7645, 0.7794, 0.6231, 0.7676, 0.6268, 0.7676, 0.6565, 0.7794, 0.6602, 0.3412, 0.6152, 0.3483, 0.6249, 0.3765, 0.6157, 0.3765, 0.6037, 0.4117, 0.7122, 0.4047, 0.7025, 0.3765, 0.7116, 0.3765, 0.7236, 0.3483, 0.6249, 0.3309, 0.6489, 0.3309, 0.6785, 0.3483, 0.7025, 0.3765, 0.7116, 0.4047, 0.7025, 0.4221, 0.6785, 0.4221, 0.6489, 0.4047, 0.6249, 0.3765, 0.6157])
me_icosphere_001.materials.append(mat_material_001)
me_icosphere_001.materials.append(mat_material_002)
me_icosphere_001.materials.append(mat_material_003)
me_icosphere_001.materials.append(mat_material_004)
me_icosphere_001.update()

# ---- objects
ob_icosphere_001 = bpy.data.objects.new('Icosphere.001', me_icosphere_001)

# ---- transforms, parenting, visibility, modifiers, constraints
ob_icosphere_001.location = (0.0, 0.0, 0.0)

# ---- collection membership
col_collection.objects.link(ob_icosphere_001)

# ---- scene / render settings (as saved in the file)
scene.frame_start = 1; scene.frame_end = 250; scene.frame_set(1)
scene.render.engine = 'BLENDER_EEVEE_NEXT'
scene.cycles.sampling_pattern = 'TABULATED_SOBOL'
scene.view_settings.view_transform = 'Filmic'
bpy.context.view_layer.update()

# ---- added for rendering (the .blend has no active camera and no usable light): camera, sun
cam_auto = bpy.data.cameras.new('AutoCamera')
cam_auto.lens = 50.0
cam_auto.sensor_width = 36.0
cam_auto.clip_end = 1000.0
ob_auto_camera = bpy.data.objects.new('AutoCamera', cam_auto)
scene.collection.objects.link(ob_auto_camera)
ob_auto_camera.location = (3.59872, -4.9414, 2.87898)
ob_auto_camera.rotation_euler = (1.09748, -7.21219e-08, 0.694738)
scene.camera = ob_auto_camera
light_auto_sun = bpy.data.lights.new('AutoSun', 'SUN')
light_auto_sun.energy = 3.0
light_auto_sun.angle = 0.0523599
ob_auto_sun = bpy.data.objects.new('AutoSun', light_auto_sun)
scene.collection.objects.link(ob_auto_sun)
ob_auto_sun.rotation_euler = (0.872665, 0.174533, 0.523599)
bpy.context.view_layer.update()
